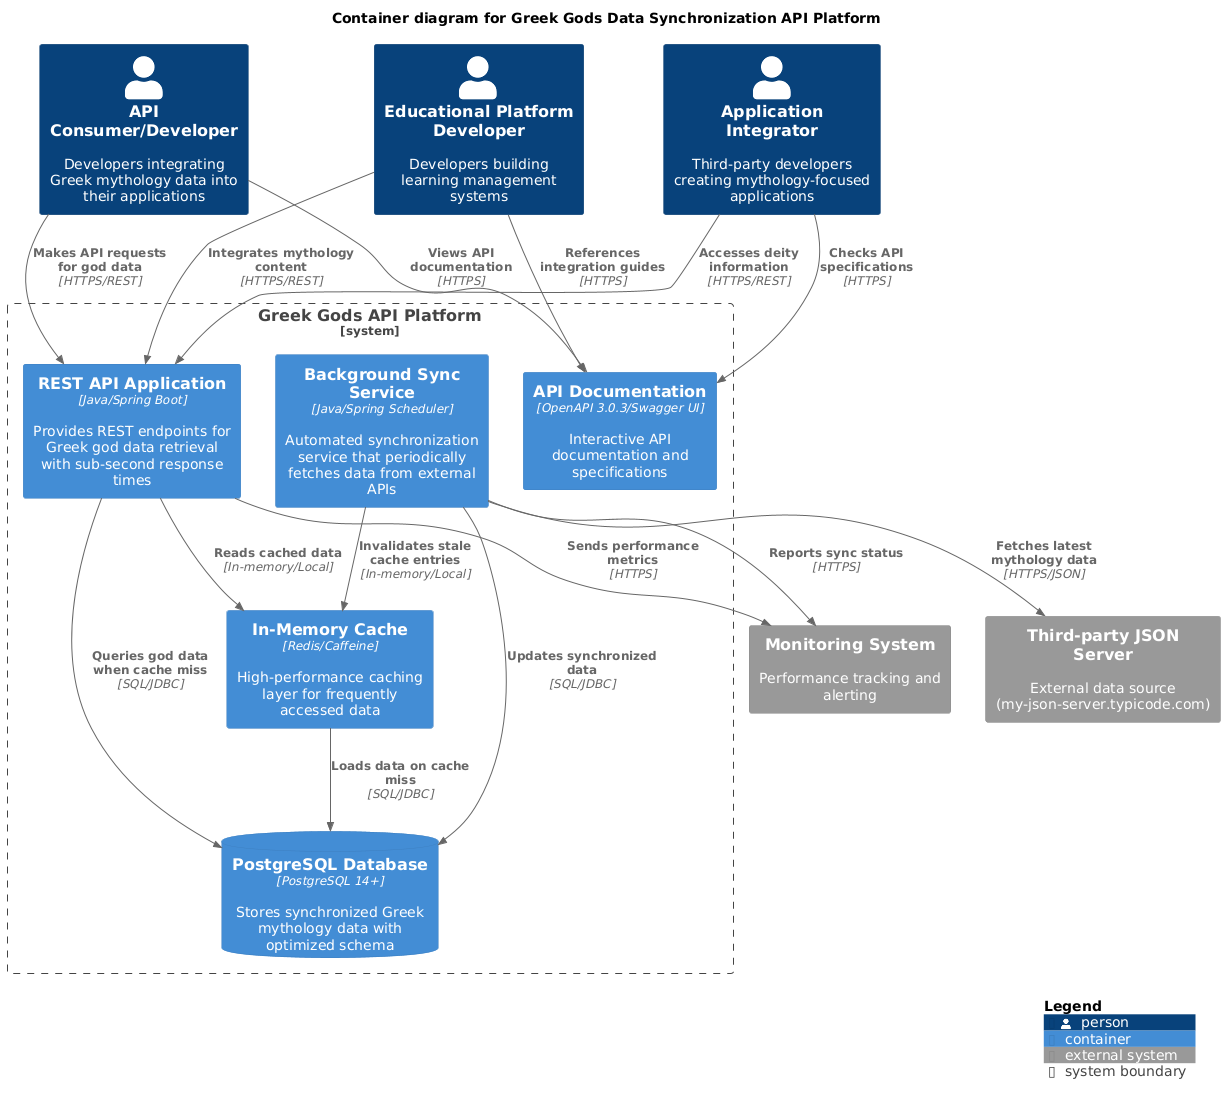

The diagram above was rendered by PlantUML. Its source (embedded in the PNG):
@startuml
!include https://raw.githubusercontent.com/plantuml-stdlib/C4-PlantUML/master/C4_Container.puml

title Container diagram for Greek Gods Data Synchronization API Platform

' External Actors
Person(apiConsumer, "API Consumer/Developer", "Developers integrating Greek mythology data into their applications")
Person(eduDeveloper, "Educational Platform Developer", "Developers building learning management systems")
Person(appIntegrator, "Application Integrator", "Third-party developers creating mythology-focused applications")

' External Systems
System_Ext(jsonServer, "Third-party JSON Server", "External data source (my-json-server.typicode.com)")
System_Ext(monitoringSystem, "Monitoring System", "Performance tracking and alerting")

' System Boundary
System_Boundary(greekGodsAPI, "Greek Gods API Platform") {
    Container(webAPI, "REST API Application", "Java/Spring Boot", "Provides REST endpoints for Greek god data retrieval with sub-second response times")
    Container(syncService, "Background Sync Service", "Java/Spring Scheduler", "Automated synchronization service that periodically fetches data from external APIs")
    Container(cacheLayer, "In-Memory Cache", "Redis/Caffeine", "High-performance caching layer for frequently accessed data")
    ContainerDb(database, "PostgreSQL Database", "PostgreSQL 14+", "Stores synchronized Greek mythology data with optimized schema")
    Container(apiDocs, "API Documentation", "OpenAPI 3.0.3/Swagger UI", "Interactive API documentation and specifications")
}

' Relationships - External Users to Containers
Rel(apiConsumer, webAPI, "Makes API requests for god data", "HTTPS/REST")
Rel(eduDeveloper, webAPI, "Integrates mythology content", "HTTPS/REST")
Rel(appIntegrator, webAPI, "Accesses deity information", "HTTPS/REST")

Rel(apiConsumer, apiDocs, "Views API documentation", "HTTPS")
Rel(eduDeveloper, apiDocs, "References integration guides", "HTTPS")
Rel(appIntegrator, apiDocs, "Checks API specifications", "HTTPS")

' Internal Container Relationships
Rel(webAPI, cacheLayer, "Reads cached data", "In-memory/Local")
Rel(webAPI, database, "Queries god data when cache miss", "SQL/JDBC")
Rel(webAPI, monitoringSystem, "Sends performance metrics", "HTTPS")

Rel(syncService, jsonServer, "Fetches latest mythology data", "HTTPS/JSON")
Rel(syncService, database, "Updates synchronized data", "SQL/JDBC")
Rel(syncService, cacheLayer, "Invalidates stale cache entries", "In-memory/Local")
Rel(syncService, monitoringSystem, "Reports sync status", "HTTPS")

Rel(cacheLayer, database, "Loads data on cache miss", "SQL/JDBC")

SHOW_LEGEND()
@enduml